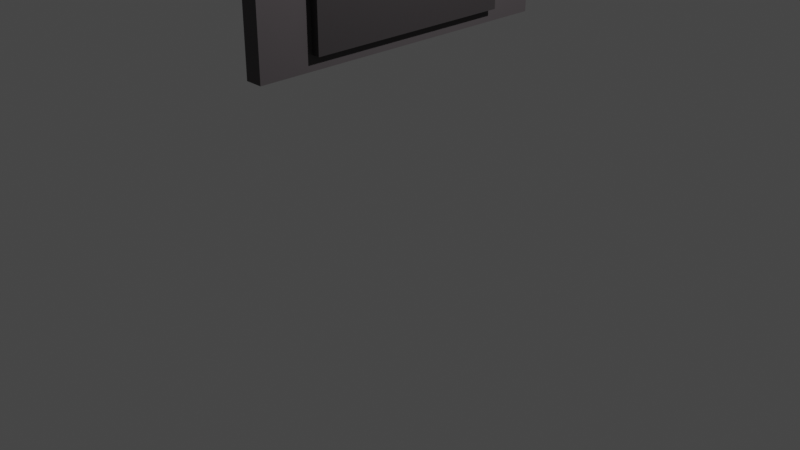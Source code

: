 # Source: Door2.blend  (saved by Blender 3.0.42; exported with 4.5.12 LTS)
import bpy
from mathutils import Matrix  # noqa: F401  (used for matrix-valued properties, if any)

bpy.ops.wm.read_factory_settings(use_empty=True)
scene = bpy.context.scene
scene.name = 'Scene'

# ---- collections
col_collection = bpy.data.collections.new('Collection'); scene.collection.children.link(col_collection)

# ---- materials (node trees are filled in below, after node groups)
mat_material = bpy.data.materials.new('Material')
mat_material.alpha_threshold = 0.0
mat_material.use_transparent_shadow = False
mat_material.line_color = (0.0, 0.0, 0.0, 1.0)
mat_material_001 = bpy.data.materials.new('Material.001')
mat_material_001.use_transparent_shadow = False
mat_material_002 = bpy.data.materials.new('Material.002')
mat_material_002.alpha_threshold = 0.0
mat_material_002.use_transparent_shadow = False
mat_material_002.line_color = (0.0, 0.0, 0.0, 1.0)
mat_material_004 = bpy.data.materials.new('Material.004')
mat_material_004.alpha_threshold = 0.0
mat_material_004.use_transparent_shadow = False
mat_material_004.line_color = (0.0, 0.0, 0.0, 1.0)
mat_material_005 = bpy.data.materials.new('Material.005')
mat_material_005.alpha_threshold = 0.0
mat_material_005.use_transparent_shadow = False
mat_material_005.line_color = (0.0, 0.0, 0.0, 1.0)
mat_material_006 = bpy.data.materials.new('Material.006')
mat_material_006.alpha_threshold = 0.0
mat_material_006.use_transparent_shadow = False
mat_material_006.line_color = (0.0, 0.0, 0.0, 1.0)
mat_material_007 = bpy.data.materials.new('Material.007')
mat_material_007.alpha_threshold = 0.0
mat_material_007.use_transparent_shadow = False
mat_material_007.line_color = (0.0, 0.0, 0.0, 1.0)

# ---- material node trees
mat_material.use_nodes = True; mat_material.node_tree.nodes.clear()
_N = mat_material.node_tree.nodes; _L = mat_material.node_tree.links
n0 = _N.new('ShaderNodeOutputMaterial'); n0.name = 'Material Output'; n0.location = (300, 300)
n1 = _N.new('ShaderNodeBsdfPrincipled'); n1.name = 'Principled BSDF'; n1.location = (10, 300)
n1.distribution = 'GGX'
n1.subsurface_method = 'RANDOM_WALK_SKIN'
n1.inputs[0].default_value = (0.06681, 0.05906, 0.06242, 1.0)
n1.inputs[2].default_value = 0.4
n1.inputs[3].default_value = 1.45
n1.inputs[27].default_value = (0.0, 0.0, 0.0, 1.0)
n1.inputs[28].default_value = 1.0
_L.new(n1.outputs[0], n0.inputs[0])
n0.is_active_output = True
mat_material_001.use_nodes = True; mat_material_001.node_tree.nodes.clear()
_N = mat_material_001.node_tree.nodes; _L = mat_material_001.node_tree.links
n0 = _N.new('ShaderNodeBsdfPrincipled'); n0.name = 'Principled BSDF'; n0.location = (10, 300)
n0.distribution = 'GGX'
n0.subsurface_method = 'RANDOM_WALK_SKIN'
n0.inputs[0].default_value = (0.0, 0.0, 0.0, 1.0)
n0.inputs[3].default_value = 1.45
n0.inputs[27].default_value = (0.0, 0.0, 0.0, 1.0)
n0.inputs[28].default_value = 1.0
n1 = _N.new('ShaderNodeOutputMaterial'); n1.name = 'Material Output'; n1.location = (300, 300)
_L.new(n0.outputs[0], n1.inputs[0])
n1.is_active_output = True
mat_material_002.use_nodes = True; mat_material_002.node_tree.nodes.clear()
_N = mat_material_002.node_tree.nodes; _L = mat_material_002.node_tree.links
n0 = _N.new('ShaderNodeOutputMaterial'); n0.name = 'Material Output'; n0.location = (300, 300)
n1 = _N.new('ShaderNodeBsdfPrincipled'); n1.name = 'Principled BSDF'; n1.location = (10, 300)
n1.distribution = 'GGX'
n1.subsurface_method = 'RANDOM_WALK_SKIN'
n1.inputs[0].default_value = (0.06679, 0.0103, 0.0, 1.0)
n1.inputs[2].default_value = 0.4
n1.inputs[3].default_value = 1.45
n1.inputs[27].default_value = (0.0, 0.0, 0.0, 1.0)
n1.inputs[28].default_value = 1.0
_L.new(n1.outputs[0], n0.inputs[0])
n0.is_active_output = True
mat_material_004.use_nodes = True; mat_material_004.node_tree.nodes.clear()
_N = mat_material_004.node_tree.nodes; _L = mat_material_004.node_tree.links
n0 = _N.new('ShaderNodeOutputMaterial'); n0.name = 'Material Output'; n0.location = (300, 300)
n1 = _N.new('ShaderNodeBsdfPrincipled'); n1.name = 'Principled BSDF'; n1.location = (10, 300)
n1.distribution = 'GGX'
n1.subsurface_method = 'RANDOM_WALK_SKIN'
n1.inputs[0].default_value = (0.06679, 0.0103, 0.0, 1.0)
n1.inputs[2].default_value = 0.4
n1.inputs[3].default_value = 1.45
n1.inputs[27].default_value = (0.0, 0.0, 0.0, 1.0)
n1.inputs[28].default_value = 1.0
_L.new(n1.outputs[0], n0.inputs[0])
n0.is_active_output = True
mat_material_005.use_nodes = True; mat_material_005.node_tree.nodes.clear()
_N = mat_material_005.node_tree.nodes; _L = mat_material_005.node_tree.links
n0 = _N.new('ShaderNodeOutputMaterial'); n0.name = 'Material Output'; n0.location = (300, 300)
n1 = _N.new('ShaderNodeBsdfPrincipled'); n1.name = 'Principled BSDF'; n1.location = (10, 300)
n1.distribution = 'GGX'
n1.subsurface_method = 'RANDOM_WALK_SKIN'
n1.inputs[0].default_value = (0.0291, 0.02598, 0.02734, 1.0)
n1.inputs[2].default_value = 0.4
n1.inputs[3].default_value = 1.45
n1.inputs[27].default_value = (0.0, 0.0, 0.0, 1.0)
n1.inputs[28].default_value = 1.0
_L.new(n1.outputs[0], n0.inputs[0])
n0.is_active_output = True
mat_material_006.use_nodes = True; mat_material_006.node_tree.nodes.clear()
_N = mat_material_006.node_tree.nodes; _L = mat_material_006.node_tree.links
n0 = _N.new('ShaderNodeOutputMaterial'); n0.name = 'Material Output'; n0.location = (300, 300)
n1 = _N.new('ShaderNodeBsdfPrincipled'); n1.name = 'Principled BSDF'; n1.location = (10, 300)
n1.distribution = 'GGX'
n1.subsurface_method = 'RANDOM_WALK_SKIN'
n1.inputs[0].default_value = (0.03522, 0.03136, 0.03304, 1.0)
n1.inputs[2].default_value = 0.4
n1.inputs[3].default_value = 1.45
n1.inputs[27].default_value = (0.0, 0.0, 0.0, 1.0)
n1.inputs[28].default_value = 1.0
_L.new(n1.outputs[0], n0.inputs[0])
n0.is_active_output = True
mat_material_007.use_nodes = True; mat_material_007.node_tree.nodes.clear()
_N = mat_material_007.node_tree.nodes; _L = mat_material_007.node_tree.links
n0 = _N.new('ShaderNodeOutputMaterial'); n0.name = 'Material Output'; n0.location = (300, 300)
n1 = _N.new('ShaderNodeBsdfPrincipled'); n1.name = 'Principled BSDF'; n1.location = (10, 300)
n1.distribution = 'GGX'
n1.subsurface_method = 'RANDOM_WALK_SKIN'
n1.inputs[0].default_value = (0.03522, 0.03137, 0.03304, 1.0)
n1.inputs[2].default_value = 0.4
n1.inputs[3].default_value = 1.45
n1.inputs[27].default_value = (0.0, 0.0, 0.0, 1.0)
n1.inputs[28].default_value = 1.0
_L.new(n1.outputs[0], n0.inputs[0])
n0.is_active_output = True

# ---- world
world_world = bpy.data.worlds.new('World'); scene.world = world_world
world_world.use_nodes = True; world_world.node_tree.nodes.clear()
_N = world_world.node_tree.nodes; _L = world_world.node_tree.links
n0 = _N.new('ShaderNodeOutputWorld'); n0.name = 'World Output'; n0.location = (300, 300)
n1 = _N.new('ShaderNodeBackground'); n1.name = 'Background'; n1.location = (10, 300)
n1.inputs[0].default_value = (0.05088, 0.05088, 0.05088, 1.0)
_L.new(n1.outputs[0], n0.inputs[0])
n0.is_active_output = True
world_world.color = (0.05088, 0.05088, 0.05088)
world_world.use_sun_shadow = False
world_world.sun_shadow_jitter_overblur = 0.0

# ---- cameras
cam_camera = bpy.data.cameras.new('Camera')
cam_camera.clip_end = 100.0
cam_camera.ortho_scale = 7.314

# ---- lights
light_light = bpy.data.lights.new('Light', 'POINT')
light_light.transmission_factor = 0.0
light_light.energy = 1000.0
light_light.shadow_soft_size = 0.1
light_light.shadow_maximum_resolution = 0.006
light_light.use_absolute_resolution = True

# ---- meshes
me_cube = bpy.data.meshes.new('Cube')
me_cube.from_pydata([(1.0, 1.0, 1.0), (1.0, 1.0, -1.0), (1.0, -1.0, 1.0), (1.0, -1.0, -1.0), (-1.0, 1.0, 1.0), (-1.0, 1.0, -1.0), (-1.0, -1.0, 1.0), (-1.0, -1.0, -1.0)], [], [(0, 4, 6, 2), (3, 2, 6, 7), (7, 6, 4, 5), (5, 1, 3, 7), (1, 0, 2, 3), (5, 4, 0, 1)])
_uv = me_cube.uv_layers.new(name='UVMap')
_uv.uv.foreach_set('vector', [0.625, 0.5, 0.875, 0.5, 0.875, 0.75, 0.625, 0.75, 0.375, 0.75, 0.625, 0.75, 0.625, 1.0, 0.375, 1.0, 0.375, 0.0, 0.625, 0.0, 0.625, 0.25, 0.375, 0.25, 0.125, 0.5, 0.375, 0.5, 0.375, 0.75, 0.125, 0.75, 0.375, 0.5, 0.625, 0.5, 0.625, 0.75, 0.375, 0.75, 0.375, 0.25, 0.625, 0.25, 0.625, 0.5, 0.375, 0.5])
me_cube.materials.append(mat_material)
me_cube.use_remesh_preserve_volume = False
me_cube.use_remesh_preserve_attributes = False
me_cube.use_mirror_vertex_groups = False
me_cube.update()
me_cube_001 = bpy.data.meshes.new('Cube.001')
me_cube_001.from_pydata([(1.0, 1.0, 1.0), (1.0, 1.0, -1.0), (1.0, -1.0, 1.0), (1.0, -1.0, -1.0), (-1.0, 1.0, 1.0), (-1.0, 1.0, -1.0), (-1.0, -1.0, 1.0), (-1.0, -1.0, -1.0)], [], [(0, 4, 6, 2), (3, 2, 6, 7), (7, 6, 4, 5), (5, 1, 3, 7), (1, 0, 2, 3), (5, 4, 0, 1)])
_uv = me_cube_001.uv_layers.new(name='UVMap')
_uv.uv.foreach_set('vector', [0.625, 0.5, 0.875, 0.5, 0.875, 0.75, 0.625, 0.75, 0.375, 0.75, 0.625, 0.75, 0.625, 1.0, 0.375, 1.0, 0.375, 0.0, 0.625, 0.0, 0.625, 0.25, 0.375, 0.25, 0.125, 0.5, 0.375, 0.5, 0.375, 0.75, 0.125, 0.75, 0.375, 0.5, 0.625, 0.5, 0.625, 0.75, 0.375, 0.75, 0.375, 0.25, 0.625, 0.25, 0.625, 0.5, 0.375, 0.5])
me_cube_001.materials.append(mat_material_002)
me_cube_001.use_remesh_preserve_volume = False
me_cube_001.use_remesh_preserve_attributes = False
me_cube_001.use_mirror_vertex_groups = False
me_cube_001.update()
me_cube_003 = bpy.data.meshes.new('Cube.003')
me_cube_003.from_pydata([(1.0, 1.0, 1.0), (1.0, 1.0, -1.0), (1.0, -1.0, 1.0), (1.0, -1.0, -1.0), (-1.0, 1.0, 1.0), (-1.0, 1.0, -1.0), (-1.0, -1.0, 1.0), (-1.0, -1.0, -1.0)], [], [(0, 4, 6, 2), (3, 2, 6, 7), (7, 6, 4, 5), (5, 1, 3, 7), (1, 0, 2, 3), (5, 4, 0, 1)])
_uv = me_cube_003.uv_layers.new(name='UVMap')
_uv.uv.foreach_set('vector', [0.625, 0.5, 0.875, 0.5, 0.875, 0.75, 0.625, 0.75, 0.375, 0.75, 0.625, 0.75, 0.625, 1.0, 0.375, 1.0, 0.375, 0.0, 0.625, 0.0, 0.625, 0.25, 0.375, 0.25, 0.125, 0.5, 0.375, 0.5, 0.375, 0.75, 0.125, 0.75, 0.375, 0.5, 0.625, 0.5, 0.625, 0.75, 0.375, 0.75, 0.375, 0.25, 0.625, 0.25, 0.625, 0.5, 0.375, 0.5])
me_cube_003.materials.append(mat_material_004)
me_cube_003.use_remesh_preserve_volume = False
me_cube_003.use_remesh_preserve_attributes = False
me_cube_003.use_mirror_vertex_groups = False
me_cube_003.update()
me_cube_004 = bpy.data.meshes.new('Cube.004')
me_cube_004.from_pydata([(1.0, 1.0, 1.0), (1.0, 1.0, -1.0), (1.0, -1.0, 1.0), (1.0, -1.0, -1.0), (-1.0, 1.0, 1.0), (-1.0, 1.0, -1.0), (-1.0, -1.0, 1.0), (-1.0, -1.0, -1.0)], [], [(0, 4, 6, 2), (3, 2, 6, 7), (7, 6, 4, 5), (5, 1, 3, 7), (1, 0, 2, 3), (5, 4, 0, 1)])
_uv = me_cube_004.uv_layers.new(name='UVMap')
_uv.uv.foreach_set('vector', [0.625, 0.5, 0.875, 0.5, 0.875, 0.75, 0.625, 0.75, 0.375, 0.75, 0.625, 0.75, 0.625, 1.0, 0.375, 1.0, 0.375, 0.0, 0.625, 0.0, 0.625, 0.25, 0.375, 0.25, 0.125, 0.5, 0.375, 0.5, 0.375, 0.75, 0.125, 0.75, 0.375, 0.5, 0.625, 0.5, 0.625, 0.75, 0.375, 0.75, 0.375, 0.25, 0.625, 0.25, 0.625, 0.5, 0.375, 0.5])
me_cube_004.materials.append(mat_material_005)
me_cube_004.use_remesh_preserve_volume = False
me_cube_004.use_remesh_preserve_attributes = False
me_cube_004.use_mirror_vertex_groups = False
me_cube_004.update()
me_cube_005 = bpy.data.meshes.new('Cube.005')
me_cube_005.from_pydata([(1.0, 1.0, 1.0), (1.0, 1.0, -1.0), (1.0, -1.0, 1.0), (1.0, -1.0, -1.0), (-1.0, 1.0, 1.0), (-1.0, 1.0, -1.0), (-1.0, -1.0, 1.0), (-1.0, -1.0, -1.0)], [], [(0, 4, 6, 2), (3, 2, 6, 7), (7, 6, 4, 5), (5, 1, 3, 7), (1, 0, 2, 3), (5, 4, 0, 1)])
_uv = me_cube_005.uv_layers.new(name='UVMap')
_uv.uv.foreach_set('vector', [0.625, 0.5, 0.875, 0.5, 0.875, 0.75, 0.625, 0.75, 0.375, 0.75, 0.625, 0.75, 0.625, 1.0, 0.375, 1.0, 0.375, 0.0, 0.625, 0.0, 0.625, 0.25, 0.375, 0.25, 0.125, 0.5, 0.375, 0.5, 0.375, 0.75, 0.125, 0.75, 0.375, 0.5, 0.625, 0.5, 0.625, 0.75, 0.375, 0.75, 0.375, 0.25, 0.625, 0.25, 0.625, 0.5, 0.375, 0.5])
me_cube_005.materials.append(mat_material_006)
me_cube_005.use_remesh_preserve_volume = False
me_cube_005.use_remesh_preserve_attributes = False
me_cube_005.use_mirror_vertex_groups = False
me_cube_005.update()
me_cube_006 = bpy.data.meshes.new('Cube.006')
me_cube_006.from_pydata([(1.0, 1.0, 1.0), (1.0, 1.0, -1.0), (1.0, -1.0, 1.0), (1.0, -1.0, -1.0), (-1.0, 1.0, 1.0), (-1.0, 1.0, -1.0), (-1.0, -1.0, 1.0), (-1.0, -1.0, -1.0)], [], [(0, 4, 6, 2), (3, 2, 6, 7), (7, 6, 4, 5), (5, 1, 3, 7), (1, 0, 2, 3), (5, 4, 0, 1)])
_uv = me_cube_006.uv_layers.new(name='UVMap')
_uv.uv.foreach_set('vector', [0.625, 0.5, 0.875, 0.5, 0.875, 0.75, 0.625, 0.75, 0.375, 0.75, 0.625, 0.75, 0.625, 1.0, 0.375, 1.0, 0.375, 0.0, 0.625, 0.0, 0.625, 0.25, 0.375, 0.25, 0.125, 0.5, 0.375, 0.5, 0.375, 0.75, 0.125, 0.75, 0.375, 0.5, 0.625, 0.5, 0.625, 0.75, 0.375, 0.75, 0.375, 0.25, 0.625, 0.25, 0.625, 0.5, 0.375, 0.5])
me_cube_006.materials.append(mat_material_007)
me_cube_006.use_remesh_preserve_volume = False
me_cube_006.use_remesh_preserve_attributes = False
me_cube_006.use_mirror_vertex_groups = False
me_cube_006.update()

# ---- objects
ob_cube = bpy.data.objects.new('Cube', me_cube)
ob_light = bpy.data.objects.new('Light', light_light)
ob_camera = bpy.data.objects.new('Camera', cam_camera)
ob_mball = bpy.data.objects.new('Mball', None)
ob_mball_001 = bpy.data.objects.new('Mball.001', None)
ob_cube_001 = bpy.data.objects.new('Cube.001', me_cube_001)
ob_cube_002 = bpy.data.objects.new('Cube.002', me_cube_003)
ob_cube_003 = bpy.data.objects.new('Cube.003', me_cube_004)
ob_cube_004 = bpy.data.objects.new('Cube.004', me_cube_005)
ob_cube_005 = bpy.data.objects.new('Cube.005', me_cube_006)

# ---- transforms, parenting, visibility, modifiers, constraints
ob_cube.location = (0.0, 0.0, 5.36)
ob_cube.scale = (0.09439, 1.689, 3.52)
ob_cube.lock_rotations_4d = False
ob_cube.empty_display_type = 'ARROWS'
ob_cube.lineart.crease_threshold = 0.0
ob_light.location = (4.076, 1.005, 5.904)
ob_light.rotation_euler = (0.6503, 0.05522, 1.866)
ob_light.lock_rotations_4d = False
ob_light.empty_display_type = 'ARROWS'
ob_light.color = (0.0, 0.0, 0.0, 0.0)
ob_light.lineart.crease_threshold = 0.0
ob_camera.location = (7.359, -6.926, 4.958)
ob_camera.rotation_euler = (1.109, 0.0, 0.8149)
ob_camera.lock_rotations_4d = False
ob_camera.empty_display_type = 'ARROWS'
ob_camera.color = (0.0, 0.0, 0.0, 0.0)
ob_camera.display_type = 'WIRE'
ob_camera.lineart.crease_threshold = 0.0
ob_mball.location = (0.1237, 1.185, 5.684)
ob_mball.rotation_euler = (0.0, -0.0, -0.225)
ob_mball.scale = (0.2723, 0.2483, 0.2324)
ob_mball.empty_image_offset = (0.0, 0.0)
ob_mball_001.location = (-0.1858, 1.007, 5.634)
ob_mball_001.rotation_euler = (0.0, -0.0, -0.225)
ob_mball_001.scale = (0.2723, 0.2483, 0.2324)
ob_mball_001.empty_image_offset = (0.0, 0.0)
ob_cube_001.location = (0.07694, -0.1117, 7.292)
ob_cube_001.rotation_euler = (-1.567, -0.0, 0.0)
ob_cube_001.scale = (0.03158, 0.2478, 1.984)
ob_cube_001.lock_rotations_4d = False
ob_cube_001.empty_display_type = 'ARROWS'
ob_cube_001.lineart.crease_threshold = 0.0
ob_cube_002.location = (0.07694, -0.09014, 3.255)
ob_cube_002.rotation_euler = (-1.567, -0.0, 0.0)
ob_cube_002.scale = (0.03158, 0.2478, 1.913)
ob_cube_002.lock_rotations_4d = False
ob_cube_002.empty_display_type = 'ARROWS'
ob_cube_002.lineart.crease_threshold = 0.0
ob_cube_003.location = (0.08842, 0.0, 8.118)
ob_cube_003.scale = (0.09439, 1.121, 0.4163)
ob_cube_003.lock_rotations_4d = False
ob_cube_003.empty_display_type = 'ARROWS'
ob_cube_003.lineart.crease_threshold = 0.0
ob_cube_004.location = (0.08842, 0.0, 2.405)
ob_cube_004.scale = (0.09439, 1.121, 0.4163)
ob_cube_004.lock_rotations_4d = False
ob_cube_004.empty_display_type = 'ARROWS'
ob_cube_004.lineart.crease_threshold = 0.0
ob_cube_005.location = (0.08842, 0.0, 5.281)
ob_cube_005.rotation_euler = (1.57, -0.0, 0.0)
ob_cube_005.scale = (0.09439, 1.649, 0.9764)
ob_cube_005.lock_rotations_4d = False
ob_cube_005.empty_display_type = 'ARROWS'
ob_cube_005.lineart.crease_threshold = 0.0

# ---- collection membership
col_collection.objects.link(ob_cube)
col_collection.objects.link(ob_light)
col_collection.objects.link(ob_camera)
col_collection.objects.link(ob_mball)
col_collection.objects.link(ob_mball_001)
col_collection.objects.link(ob_cube_001)
col_collection.objects.link(ob_cube_002)
col_collection.objects.link(ob_cube_003)
col_collection.objects.link(ob_cube_004)
col_collection.objects.link(ob_cube_005)

# ---- scene / render settings (as saved in the file)
scene.camera = ob_camera
scene.frame_start = 1; scene.frame_end = 250; scene.frame_set(1)
scene.render.engine = 'BLENDER_EEVEE_NEXT'
scene.cycles.sampling_pattern = 'TABULATED_SOBOL'
scene.cycles.use_light_tree = False
scene.view_settings.view_transform = 'Filmic'
bpy.context.view_layer.update()
